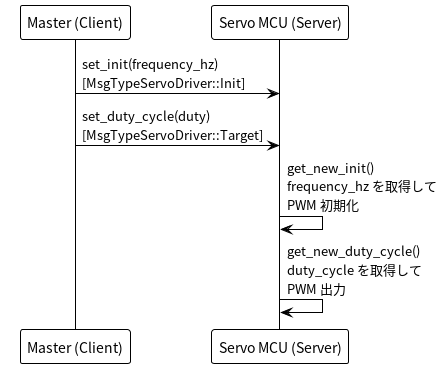

The diagram above was rendered by PlantUML. Its source (embedded in the PNG):
@startuml servo_overview
!theme plain
skinparam backgroundColor #ffffff

participant "Master (Client)" as M
participant "Servo MCU (Server)" as S

M -> S : set_init(frequency_hz)\n[MsgTypeServoDriver::Init]
M -> S : set_duty_cycle(duty)\n[MsgTypeServoDriver::Target]

S -> S : get_new_init()\nfrequency_hz を取得して\nPWM 初期化

S -> S : get_new_duty_cycle()\nduty_cycle を取得して\nPWM 出力

@enduml